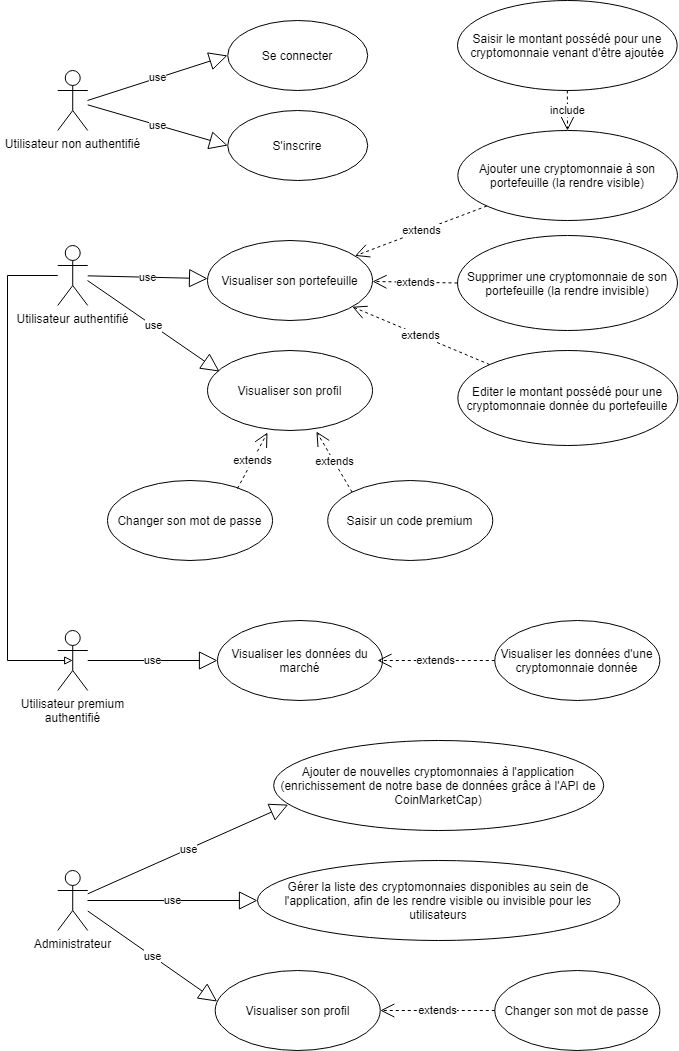

The diagram above was exported from draw.io. Its source (the exported page's mxGraphModel, read from the mxfile embedded in the PNG):
<mxGraphModel dx="1038" dy="523" grid="1" gridSize="10" guides="1" tooltips="1" connect="1" arrows="1" fold="1" page="1" pageScale="1" pageWidth="827" pageHeight="1169" math="0" shadow="0">
  <root>
    <mxCell id="0" />
    <mxCell id="1" parent="0" />
    <mxCell id="fBCbMXL7UyvpgdiTsvdX-2" value="Utilisateur non authentifié" style="shape=umlActor;verticalLabelPosition=bottom;verticalAlign=top;html=1;outlineConnect=0;" parent="1" vertex="1">
      <mxGeometry x="70.22000000000001" y="100" width="30" height="60" as="geometry" />
    </mxCell>
    <mxCell id="fBCbMXL7UyvpgdiTsvdX-3" value="Utilisateur authentifié" style="shape=umlActor;verticalLabelPosition=bottom;verticalAlign=top;html=1;outlineConnect=0;" parent="1" vertex="1">
      <mxGeometry x="70.22000000000001" y="275" width="30" height="60" as="geometry" />
    </mxCell>
    <mxCell id="fBCbMXL7UyvpgdiTsvdX-6" value="Ajouter une cryptomonnaie à son portefeuille (la rendre visible)" style="ellipse;whiteSpace=wrap;html=1;" parent="1" vertex="1">
      <mxGeometry x="470.33" y="160" width="219.67" height="90" as="geometry" />
    </mxCell>
    <mxCell id="fBCbMXL7UyvpgdiTsvdX-9" value="Visualiser son portefeuille" style="ellipse;whiteSpace=wrap;html=1;" parent="1" vertex="1">
      <mxGeometry x="220" y="270" width="165.06" height="80" as="geometry" />
    </mxCell>
    <mxCell id="fBCbMXL7UyvpgdiTsvdX-14" value="extends" style="endArrow=open;endSize=12;dashed=1;html=1;exitX=0;exitY=0;exitDx=0;exitDy=0;" parent="1" source="XPCnejx47f-6zBJyfR6_-12" target="fBCbMXL7UyvpgdiTsvdX-9" edge="1">
      <mxGeometry width="160" relative="1" as="geometry">
        <mxPoint x="488.68362115781235" y="391.37452882750995" as="sourcePoint" />
        <mxPoint x="320.33000000000004" y="400" as="targetPoint" />
      </mxGeometry>
    </mxCell>
    <mxCell id="fBCbMXL7UyvpgdiTsvdX-15" value="extends" style="endArrow=open;endSize=12;dashed=1;html=1;exitX=0;exitY=0.5;exitDx=0;exitDy=0;" parent="1" source="XPCnejx47f-6zBJyfR6_-8" target="fBCbMXL7UyvpgdiTsvdX-9" edge="1">
      <mxGeometry width="160" relative="1" as="geometry">
        <mxPoint x="460" y="280" as="sourcePoint" />
        <mxPoint x="359.8274746830583" y="290.25126265847075" as="targetPoint" />
      </mxGeometry>
    </mxCell>
    <mxCell id="fBCbMXL7UyvpgdiTsvdX-16" value="extends" style="endArrow=open;endSize=12;dashed=1;html=1;" parent="1" source="fBCbMXL7UyvpgdiTsvdX-6" target="fBCbMXL7UyvpgdiTsvdX-9" edge="1">
      <mxGeometry width="160" relative="1" as="geometry">
        <mxPoint x="510.83252531694177" y="229.74873734152925" as="sourcePoint" />
        <mxPoint x="369.8274746830583" y="300.25126265847075" as="targetPoint" />
      </mxGeometry>
    </mxCell>
    <mxCell id="fBCbMXL7UyvpgdiTsvdX-21" value="use" style="endArrow=block;endSize=16;endFill=0;html=1;" parent="1" source="fBCbMXL7UyvpgdiTsvdX-3" target="fBCbMXL7UyvpgdiTsvdX-9" edge="1">
      <mxGeometry width="160" relative="1" as="geometry">
        <mxPoint x="110.22000000000001" y="540" as="sourcePoint" />
        <mxPoint x="240.22000000000003" y="540" as="targetPoint" />
      </mxGeometry>
    </mxCell>
    <mxCell id="fBCbMXL7UyvpgdiTsvdX-40" value="Se connecter" style="ellipse;whiteSpace=wrap;html=1;" parent="1" vertex="1">
      <mxGeometry x="240.22000000000003" y="50" width="140" height="70" as="geometry" />
    </mxCell>
    <mxCell id="fBCbMXL7UyvpgdiTsvdX-47" value="use" style="endArrow=block;endSize=16;endFill=0;html=1;" parent="1" edge="1">
      <mxGeometry width="160" relative="1" as="geometry">
        <mxPoint x="100" y="130" as="sourcePoint" />
        <mxPoint x="240" y="85" as="targetPoint" />
      </mxGeometry>
    </mxCell>
    <mxCell id="XPCnejx47f-6zBJyfR6_-5" value="S'inscrire" style="ellipse;whiteSpace=wrap;html=1;" parent="1" vertex="1">
      <mxGeometry x="240.22000000000006" y="140" width="140" height="70" as="geometry" />
    </mxCell>
    <mxCell id="XPCnejx47f-6zBJyfR6_-7" value="use" style="endArrow=block;endSize=16;endFill=0;html=1;entryX=0;entryY=0.5;entryDx=0;entryDy=0;" parent="1" source="fBCbMXL7UyvpgdiTsvdX-2" target="XPCnejx47f-6zBJyfR6_-5" edge="1">
      <mxGeometry width="160" relative="1" as="geometry">
        <mxPoint x="170" y="100" as="sourcePoint" />
        <mxPoint x="240" y="180" as="targetPoint" />
      </mxGeometry>
    </mxCell>
    <mxCell id="XPCnejx47f-6zBJyfR6_-8" value="Supprimer une cryptomonnaie de son portefeuille (la rendre invisible)" style="ellipse;whiteSpace=wrap;html=1;" parent="1" vertex="1">
      <mxGeometry x="470" y="265" width="220" height="95" as="geometry" />
    </mxCell>
    <mxCell id="XPCnejx47f-6zBJyfR6_-12" value="Editer le montant possédé pour une cryptomonnaie donnée du portefeuille" style="ellipse;whiteSpace=wrap;html=1;" parent="1" vertex="1">
      <mxGeometry x="470.33000000000004" y="380" width="220" height="95" as="geometry" />
    </mxCell>
    <mxCell id="XPCnejx47f-6zBJyfR6_-13" value="Saisir le montant possédé pour une cryptomonnaie venant d'être ajoutée" style="ellipse;whiteSpace=wrap;html=1;" parent="1" vertex="1">
      <mxGeometry x="470" y="30" width="219.67" height="90" as="geometry" />
    </mxCell>
    <mxCell id="XPCnejx47f-6zBJyfR6_-15" value="include" style="endArrow=open;endSize=12;dashed=1;html=1;exitX=0.5;exitY=1;exitDx=0;exitDy=0;" parent="1" source="XPCnejx47f-6zBJyfR6_-13" edge="1">
      <mxGeometry width="160" relative="1" as="geometry">
        <mxPoint x="470" y="620" as="sourcePoint" />
        <mxPoint x="580" y="160" as="targetPoint" />
      </mxGeometry>
    </mxCell>
    <mxCell id="XPCnejx47f-6zBJyfR6_-16" value="Visualiser les données du marché" style="ellipse;whiteSpace=wrap;html=1;" parent="1" vertex="1">
      <mxGeometry x="230" y="650" width="165.05" height="80" as="geometry" />
    </mxCell>
    <mxCell id="XPCnejx47f-6zBJyfR6_-17" value="Visualiser les données d'une cryptomonnaie donnée" style="ellipse;whiteSpace=wrap;html=1;" parent="1" vertex="1">
      <mxGeometry x="507.29999999999995" y="650" width="165.06" height="80" as="geometry" />
    </mxCell>
    <mxCell id="XPCnejx47f-6zBJyfR6_-18" value="use" style="endArrow=block;endSize=16;endFill=0;html=1;entryX=0;entryY=0.5;entryDx=0;entryDy=0;" parent="1" source="XPCnejx47f-6zBJyfR6_-28" target="XPCnejx47f-6zBJyfR6_-16" edge="1">
      <mxGeometry width="160" relative="1" as="geometry">
        <mxPoint x="130" y="700" as="sourcePoint" />
        <mxPoint x="220" y="670" as="targetPoint" />
      </mxGeometry>
    </mxCell>
    <mxCell id="XPCnejx47f-6zBJyfR6_-19" value="extends" style="endArrow=open;endSize=12;dashed=1;html=1;exitX=0;exitY=0.5;exitDx=0;exitDy=0;" parent="1" source="XPCnejx47f-6zBJyfR6_-17" edge="1">
      <mxGeometry width="160" relative="1" as="geometry">
        <mxPoint x="250.20622569362448" y="599.9963299269341" as="sourcePoint" />
        <mxPoint x="390" y="690" as="targetPoint" />
      </mxGeometry>
    </mxCell>
    <mxCell id="XPCnejx47f-6zBJyfR6_-20" value="Visualiser son profil" style="ellipse;whiteSpace=wrap;html=1;" parent="1" vertex="1">
      <mxGeometry x="220" y="380" width="165.06" height="80" as="geometry" />
    </mxCell>
    <mxCell id="XPCnejx47f-6zBJyfR6_-21" value="use" style="endArrow=block;endSize=16;endFill=0;html=1;entryX=0.073;entryY=0.263;entryDx=0;entryDy=0;entryPerimeter=0;" parent="1" target="XPCnejx47f-6zBJyfR6_-20" edge="1">
      <mxGeometry width="160" relative="1" as="geometry">
        <mxPoint x="100" y="310" as="sourcePoint" />
        <mxPoint x="230.09310450672206" y="318.10053236190606" as="targetPoint" />
      </mxGeometry>
    </mxCell>
    <mxCell id="XPCnejx47f-6zBJyfR6_-22" value="Changer son mot de passe" style="ellipse;whiteSpace=wrap;html=1;" parent="1" vertex="1">
      <mxGeometry x="120" y="510" width="165.06" height="80" as="geometry" />
    </mxCell>
    <mxCell id="XPCnejx47f-6zBJyfR6_-23" value="Saisir un code premium" style="ellipse;whiteSpace=wrap;html=1;" parent="1" vertex="1">
      <mxGeometry x="340.22" y="510" width="165.06" height="80" as="geometry" />
    </mxCell>
    <mxCell id="XPCnejx47f-6zBJyfR6_-26" value="extends" style="endArrow=open;endSize=12;dashed=1;html=1;exitX=0;exitY=0;exitDx=0;exitDy=0;entryX=0.66;entryY=1.013;entryDx=0;entryDy=0;entryPerimeter=0;" parent="1" source="XPCnejx47f-6zBJyfR6_-23" target="XPCnejx47f-6zBJyfR6_-20" edge="1">
      <mxGeometry width="160" relative="1" as="geometry">
        <mxPoint x="437.36780491753575" y="497.82060755567454" as="sourcePoint" />
        <mxPoint x="330" y="450" as="targetPoint" />
      </mxGeometry>
    </mxCell>
    <mxCell id="XPCnejx47f-6zBJyfR6_-27" value="extends" style="endArrow=open;endSize=12;dashed=1;html=1;" parent="1" edge="1">
      <mxGeometry width="160" relative="1" as="geometry">
        <mxPoint x="250" y="518" as="sourcePoint" />
        <mxPoint x="280" y="462" as="targetPoint" />
      </mxGeometry>
    </mxCell>
    <mxCell id="XPCnejx47f-6zBJyfR6_-28" value="Utilisateur premium&lt;br&gt;authentifié" style="shape=umlActor;verticalLabelPosition=bottom;verticalAlign=top;html=1;outlineConnect=0;" parent="1" vertex="1">
      <mxGeometry x="70.22000000000001" y="660" width="30" height="60" as="geometry" />
    </mxCell>
    <mxCell id="XPCnejx47f-6zBJyfR6_-31" style="edgeStyle=none;rounded=0;orthogonalLoop=1;jettySize=auto;html=1;startArrow=block;startFill=0;endArrow=none;endFill=0;exitX=0.5;exitY=0.5;exitDx=0;exitDy=0;exitPerimeter=0;" parent="1" source="XPCnejx47f-6zBJyfR6_-28" target="fBCbMXL7UyvpgdiTsvdX-3" edge="1">
      <mxGeometry relative="1" as="geometry">
        <mxPoint x="70" y="690" as="sourcePoint" />
        <mxPoint x="307.53000000000003" y="860" as="targetPoint" />
        <Array as="points">
          <mxPoint x="20" y="690" />
          <mxPoint x="20" y="305" />
        </Array>
      </mxGeometry>
    </mxCell>
    <mxCell id="XPCnejx47f-6zBJyfR6_-33" value="Administrateur" style="shape=umlActor;verticalLabelPosition=bottom;verticalAlign=top;html=1;outlineConnect=0;" parent="1" vertex="1">
      <mxGeometry x="70.22000000000001" y="900" width="30" height="60" as="geometry" />
    </mxCell>
    <mxCell id="XPCnejx47f-6zBJyfR6_-34" value="Gérer la liste des cryptomonnaies disponibles au sein de l'application, afin de les rendre visible ou invisible pour les utilisateurs" style="ellipse;whiteSpace=wrap;html=1;" parent="1" vertex="1">
      <mxGeometry x="270" y="890" width="362.32" height="80" as="geometry" />
    </mxCell>
    <mxCell id="XPCnejx47f-6zBJyfR6_-35" value="Visualiser son profil" style="ellipse;whiteSpace=wrap;html=1;" parent="1" vertex="1">
      <mxGeometry x="227.68" y="1000" width="165.06" height="80" as="geometry" />
    </mxCell>
    <mxCell id="XPCnejx47f-6zBJyfR6_-36" value="Changer son mot de passe" style="ellipse;whiteSpace=wrap;html=1;" parent="1" vertex="1">
      <mxGeometry x="507.29999999999995" y="1000" width="165.06" height="80" as="geometry" />
    </mxCell>
    <mxCell id="XPCnejx47f-6zBJyfR6_-37" value="extends" style="endArrow=open;endSize=12;dashed=1;html=1;exitX=0;exitY=0.5;exitDx=0;exitDy=0;entryX=1;entryY=0.5;entryDx=0;entryDy=0;" parent="1" source="XPCnejx47f-6zBJyfR6_-36" target="XPCnejx47f-6zBJyfR6_-35" edge="1">
      <mxGeometry width="160" relative="1" as="geometry">
        <mxPoint x="278" y="1138" as="sourcePoint" />
        <mxPoint x="308" y="1082" as="targetPoint" />
      </mxGeometry>
    </mxCell>
    <mxCell id="XPCnejx47f-6zBJyfR6_-38" value="use" style="endArrow=block;endSize=16;endFill=0;html=1;entryX=0;entryY=0.5;entryDx=0;entryDy=0;" parent="1" target="XPCnejx47f-6zBJyfR6_-34" edge="1">
      <mxGeometry width="160" relative="1" as="geometry">
        <mxPoint x="100" y="930" as="sourcePoint" />
        <mxPoint x="210" y="890" as="targetPoint" />
      </mxGeometry>
    </mxCell>
    <mxCell id="XPCnejx47f-6zBJyfR6_-39" value="use" style="endArrow=block;endSize=16;endFill=0;html=1;entryX=0.012;entryY=0.388;entryDx=0;entryDy=0;entryPerimeter=0;" parent="1" source="XPCnejx47f-6zBJyfR6_-33" target="XPCnejx47f-6zBJyfR6_-35" edge="1">
      <mxGeometry width="160" relative="1" as="geometry">
        <mxPoint x="110.22000000000003" y="883.7841011119554" as="sourcePoint" />
        <mxPoint x="240.01" y="830" as="targetPoint" />
      </mxGeometry>
    </mxCell>
    <mxCell id="sTAL0-AMHc9vAN9sq8ww-1" value="Ajouter de nouvelles cryptomonnaies à l'application (enrichissement de notre base de données grâce à l'API de CoinMarketCap)" style="ellipse;whiteSpace=wrap;html=1;" parent="1" vertex="1">
      <mxGeometry x="286.16" y="770" width="330" height="90" as="geometry" />
    </mxCell>
    <mxCell id="sTAL0-AMHc9vAN9sq8ww-2" value="use" style="endArrow=block;endSize=16;endFill=0;html=1;entryX=0.044;entryY=0.713;entryDx=0;entryDy=0;entryPerimeter=0;" parent="1" source="XPCnejx47f-6zBJyfR6_-33" target="sTAL0-AMHc9vAN9sq8ww-1" edge="1">
      <mxGeometry width="160" relative="1" as="geometry">
        <mxPoint x="110.22000000000003" y="940.1062954719764" as="sourcePoint" />
        <mxPoint x="240" y="1050" as="targetPoint" />
      </mxGeometry>
    </mxCell>
  </root>
</mxGraphModel>